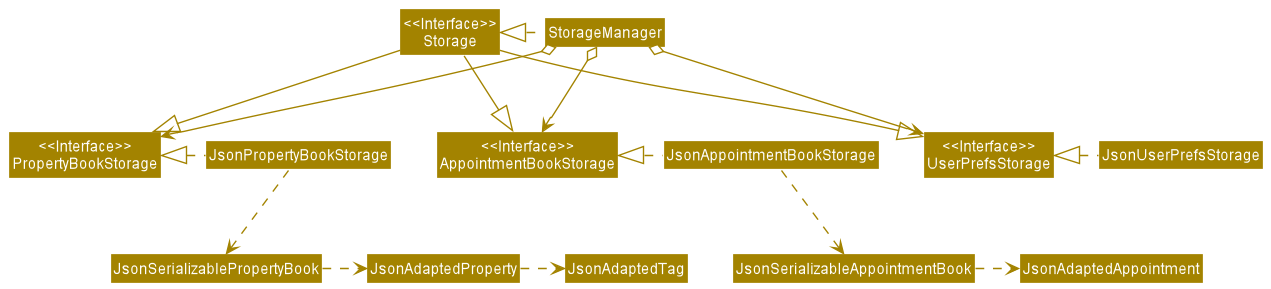

The diagram above was rendered by PlantUML. Its source (embedded in the PNG):
@startuml
!include style.puml
skinparam arrowThickness 1.1
skinparam arrowColor STORAGE_COLOR
skinparam classBackgroundColor STORAGE_COLOR

Class "<<Interface>>\nStorage" as Storage
Class "<<Interface>>\nUserPrefsStorage" as UserPrefsStorage
Class "<<Interface>>\nAppointmentBookStorage" as AppointmentBookStorage
Class "<<Interface>>\nPropertyBookStorage" as PropertyBookStorage

Class StorageManager
Class JsonUserPrefsStorage
Class JsonAppointmentBookStorage
Class JsonPropertyBookStorage

StorageManager .left.|> Storage
StorageManager o-right-> UserPrefsStorage
StorageManager o--> AppointmentBookStorage
StorageManager o--> PropertyBookStorage

JsonUserPrefsStorage .left.|> UserPrefsStorage

JsonAppointmentBookStorage .left.|> AppointmentBookStorage
JsonAppointmentBookStorage .down.> JsonSerializableAppointmentBook
JsonSerializableAppointmentBook .right.> JsonAdaptedAppointment

JsonPropertyBookStorage .left.|> PropertyBookStorage
JsonPropertyBookStorage .down.> JsonSerializablePropertyBook
JsonSerializablePropertyBook .right.> JsonAdaptedProperty
JsonAdaptedProperty .right.> JsonAdaptedTag

Storage --|> AppointmentBookStorage
Storage --|> PropertyBookStorage
Storage --|> UserPrefsStorage

@enduml